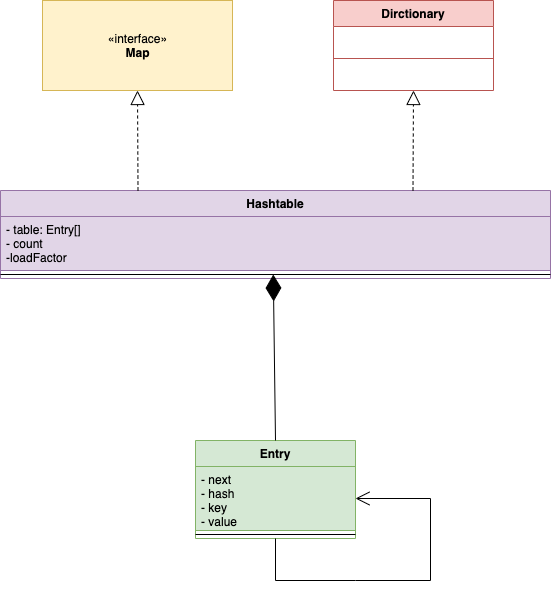

The diagram above was exported from draw.io. Its source (the exported page's mxGraphModel, read from the mxfile embedded in the PNG):
<mxGraphModel dx="946" dy="479" grid="1" gridSize="10" guides="1" tooltips="1" connect="1" arrows="1" fold="1" page="1" pageScale="1" pageWidth="827" pageHeight="1169" math="0" shadow="0">
  <root>
    <mxCell id="0" />
    <mxCell id="1" parent="0" />
    <mxCell id="g5CulAO3a2P-mDOuDczZ-2" value="Dirctionary" style="swimlane;fontStyle=1;align=center;verticalAlign=top;childLayout=stackLayout;horizontal=1;startSize=26;horizontalStack=0;resizeParent=1;resizeParentMax=0;resizeLast=0;collapsible=1;marginBottom=0;fillColor=#f8cecc;strokeColor=#b85450;" vertex="1" parent="1">
      <mxGeometry x="443" y="360" width="160" height="90" as="geometry" />
    </mxCell>
    <mxCell id="g5CulAO3a2P-mDOuDczZ-4" value="" style="line;strokeWidth=1;fillColor=#f8cecc;align=left;verticalAlign=middle;spacingTop=-1;spacingLeft=3;spacingRight=3;rotatable=0;labelPosition=right;points=[];portConstraint=eastwest;strokeColor=#b85450;" vertex="1" parent="g5CulAO3a2P-mDOuDczZ-2">
      <mxGeometry y="26" width="160" height="64" as="geometry" />
    </mxCell>
    <mxCell id="g5CulAO3a2P-mDOuDczZ-6" value="«interface»&lt;br&gt;&lt;b&gt;Map&lt;/b&gt;" style="html=1;fillColor=#fff2cc;strokeColor=#d6b656;" vertex="1" parent="1">
      <mxGeometry x="152" y="360" width="190" height="90" as="geometry" />
    </mxCell>
    <mxCell id="g5CulAO3a2P-mDOuDczZ-7" value="Hashtable" style="swimlane;fontStyle=1;align=center;verticalAlign=top;childLayout=stackLayout;horizontal=1;startSize=26;horizontalStack=0;resizeParent=1;resizeParentMax=0;resizeLast=0;collapsible=1;marginBottom=0;fillColor=#e1d5e7;strokeColor=#9673a6;" vertex="1" parent="1">
      <mxGeometry x="110" y="550" width="550" height="88" as="geometry" />
    </mxCell>
    <mxCell id="g5CulAO3a2P-mDOuDczZ-8" value="- table: Entry[]&#10;- count&#10;-loadFactor" style="text;strokeColor=#9673a6;fillColor=#e1d5e7;align=left;verticalAlign=top;spacingLeft=4;spacingRight=4;overflow=hidden;rotatable=0;points=[[0,0.5],[1,0.5]];portConstraint=eastwest;" vertex="1" parent="g5CulAO3a2P-mDOuDczZ-7">
      <mxGeometry y="26" width="550" height="54" as="geometry" />
    </mxCell>
    <mxCell id="g5CulAO3a2P-mDOuDczZ-9" value="" style="line;strokeWidth=1;fillColor=none;align=left;verticalAlign=middle;spacingTop=-1;spacingLeft=3;spacingRight=3;rotatable=0;labelPosition=right;points=[];portConstraint=eastwest;" vertex="1" parent="g5CulAO3a2P-mDOuDczZ-7">
      <mxGeometry y="80" width="550" height="8" as="geometry" />
    </mxCell>
    <mxCell id="g5CulAO3a2P-mDOuDczZ-11" value="Entry" style="swimlane;fontStyle=1;align=center;verticalAlign=top;childLayout=stackLayout;horizontal=1;startSize=26;horizontalStack=0;resizeParent=1;resizeParentMax=0;resizeLast=0;collapsible=1;marginBottom=0;fillColor=#d5e8d4;strokeColor=#82b366;" vertex="1" parent="1">
      <mxGeometry x="305" y="800" width="160" height="98" as="geometry" />
    </mxCell>
    <mxCell id="g5CulAO3a2P-mDOuDczZ-12" value="- next&#10;- hash&#10;- key&#10;- value" style="text;strokeColor=#82b366;fillColor=#d5e8d4;align=left;verticalAlign=top;spacingLeft=4;spacingRight=4;overflow=hidden;rotatable=0;points=[[0,0.5],[1,0.5]];portConstraint=eastwest;" vertex="1" parent="g5CulAO3a2P-mDOuDczZ-11">
      <mxGeometry y="26" width="160" height="64" as="geometry" />
    </mxCell>
    <mxCell id="g5CulAO3a2P-mDOuDczZ-13" value="" style="line;strokeWidth=1;fillColor=none;align=left;verticalAlign=middle;spacingTop=-1;spacingLeft=3;spacingRight=3;rotatable=0;labelPosition=right;points=[];portConstraint=eastwest;" vertex="1" parent="g5CulAO3a2P-mDOuDczZ-11">
      <mxGeometry y="90" width="160" height="8" as="geometry" />
    </mxCell>
    <mxCell id="g5CulAO3a2P-mDOuDczZ-25" value="" style="endArrow=open;endSize=12;html=1;exitX=0.5;exitY=1;exitDx=0;exitDy=0;entryX=1;entryY=0.5;entryDx=0;entryDy=0;rounded=0;" edge="1" parent="g5CulAO3a2P-mDOuDczZ-11" source="g5CulAO3a2P-mDOuDczZ-11" target="g5CulAO3a2P-mDOuDczZ-12">
      <mxGeometry width="160" relative="1" as="geometry">
        <mxPoint x="95" y="-90" as="sourcePoint" />
        <mxPoint x="255" y="-90" as="targetPoint" />
        <Array as="points">
          <mxPoint x="80" y="140" />
          <mxPoint x="160" y="140" />
          <mxPoint x="235" y="140" />
          <mxPoint x="235" y="58" />
        </Array>
      </mxGeometry>
    </mxCell>
    <mxCell id="g5CulAO3a2P-mDOuDczZ-16" value="" style="endArrow=block;dashed=1;endFill=0;endSize=12;html=1;entryX=0.5;entryY=1;entryDx=0;entryDy=0;exitX=0.25;exitY=0;exitDx=0;exitDy=0;" edge="1" parent="1" source="g5CulAO3a2P-mDOuDczZ-7" target="g5CulAO3a2P-mDOuDczZ-6">
      <mxGeometry width="160" relative="1" as="geometry">
        <mxPoint x="400" y="570" as="sourcePoint" />
        <mxPoint x="560" y="570" as="targetPoint" />
      </mxGeometry>
    </mxCell>
    <mxCell id="g5CulAO3a2P-mDOuDczZ-17" value="" style="endArrow=block;dashed=1;endFill=0;endSize=12;html=1;entryX=0.5;entryY=1;entryDx=0;entryDy=0;exitX=0.75;exitY=0;exitDx=0;exitDy=0;" edge="1" parent="1" source="g5CulAO3a2P-mDOuDczZ-7" target="g5CulAO3a2P-mDOuDczZ-2">
      <mxGeometry width="160" relative="1" as="geometry">
        <mxPoint x="570.0000000000002" y="560" as="sourcePoint" />
        <mxPoint x="569.5" y="450" as="targetPoint" />
      </mxGeometry>
    </mxCell>
    <mxCell id="g5CulAO3a2P-mDOuDczZ-23" value="" style="endArrow=diamondThin;endFill=1;endSize=24;html=1;exitX=0.5;exitY=0;exitDx=0;exitDy=0;entryX=0.496;entryY=0.5;entryDx=0;entryDy=0;entryPerimeter=0;" edge="1" parent="1" source="g5CulAO3a2P-mDOuDczZ-11" target="g5CulAO3a2P-mDOuDczZ-9">
      <mxGeometry width="160" relative="1" as="geometry">
        <mxPoint x="400" y="710" as="sourcePoint" />
        <mxPoint x="370" y="650" as="targetPoint" />
      </mxGeometry>
    </mxCell>
  </root>
</mxGraphModel>